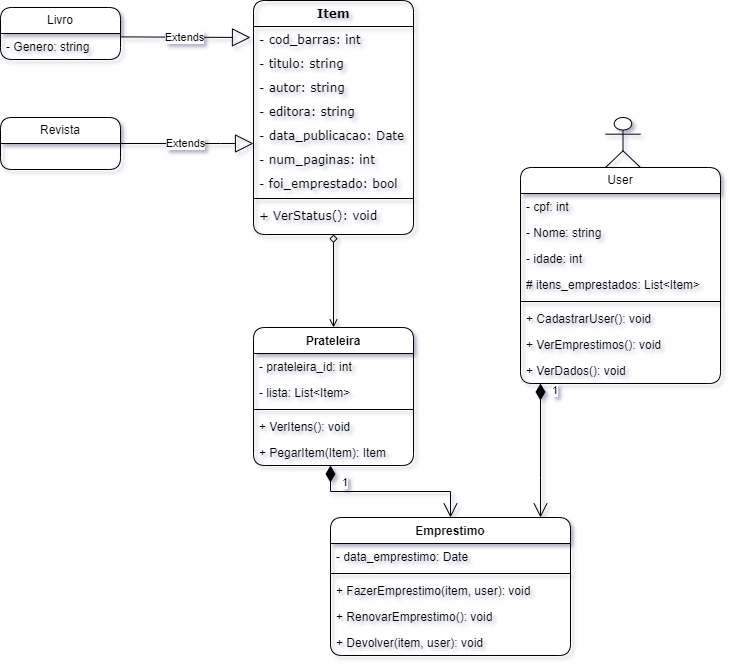

The diagram above was exported from draw.io. Its source (the exported page's mxGraphModel, read from the mxfile embedded in the PNG):
<mxGraphModel dx="408" dy="1843" grid="1" gridSize="10" guides="1" tooltips="1" connect="1" arrows="1" fold="1" page="1" pageScale="1" pageWidth="827" pageHeight="1169" background="none" math="0" shadow="1">
  <root>
    <mxCell id="0" />
    <mxCell id="1" parent="0" />
    <mxCell id="PkD65sFpt2aXn01ATh4r-1" value="Item" style="swimlane;fontStyle=1;align=center;verticalAlign=top;childLayout=stackLayout;horizontal=1;startSize=26;horizontalStack=0;resizeParent=1;resizeParentMax=0;resizeLast=0;collapsible=1;marginBottom=0;whiteSpace=wrap;html=1;rounded=1;gradientDirection=radial;gradientColor=#F0F0F0;fillColor=none;fontColor=default;fontFamily=Verdana;" parent="1" vertex="1">
      <mxGeometry x="1163" y="-690" width="160" height="234" as="geometry" />
    </mxCell>
    <mxCell id="PkD65sFpt2aXn01ATh4r-28" value="- cod_barras: int" style="text;align=left;verticalAlign=top;spacingLeft=4;spacingRight=4;overflow=hidden;rotatable=0;points=[[0,0.5],[1,0.5]];portConstraint=eastwest;whiteSpace=wrap;html=1;fontFamily=Verdana;fontStyle=0;labelBackgroundColor=none;" parent="PkD65sFpt2aXn01ATh4r-1" vertex="1">
      <mxGeometry y="26" width="160" height="24" as="geometry" />
    </mxCell>
    <mxCell id="FZ9utAac7_Q9YE32Io4I-15" value="- titulo: string" style="text;align=left;verticalAlign=top;spacingLeft=4;spacingRight=4;overflow=hidden;rotatable=0;points=[[0,0.5],[1,0.5]];portConstraint=eastwest;whiteSpace=wrap;html=1;fontFamily=Verdana;fontStyle=0;labelBackgroundColor=none;" parent="PkD65sFpt2aXn01ATh4r-1" vertex="1">
      <mxGeometry y="50" width="160" height="24" as="geometry" />
    </mxCell>
    <mxCell id="FZ9utAac7_Q9YE32Io4I-16" value="- autor: string" style="text;align=left;verticalAlign=top;spacingLeft=4;spacingRight=4;overflow=hidden;rotatable=0;points=[[0,0.5],[1,0.5]];portConstraint=eastwest;whiteSpace=wrap;html=1;fontFamily=Verdana;fontStyle=0;labelBackgroundColor=none;" parent="PkD65sFpt2aXn01ATh4r-1" vertex="1">
      <mxGeometry y="74" width="160" height="24" as="geometry" />
    </mxCell>
    <mxCell id="FZ9utAac7_Q9YE32Io4I-17" value="- editora: string" style="text;align=left;verticalAlign=top;spacingLeft=4;spacingRight=4;overflow=hidden;rotatable=0;points=[[0,0.5],[1,0.5]];portConstraint=eastwest;whiteSpace=wrap;html=1;fontFamily=Verdana;fontStyle=0;labelBackgroundColor=none;" parent="PkD65sFpt2aXn01ATh4r-1" vertex="1">
      <mxGeometry y="98" width="160" height="24" as="geometry" />
    </mxCell>
    <mxCell id="FZ9utAac7_Q9YE32Io4I-18" value="- data_publicacao: Date" style="text;align=left;verticalAlign=top;spacingLeft=4;spacingRight=4;overflow=hidden;rotatable=0;points=[[0,0.5],[1,0.5]];portConstraint=eastwest;whiteSpace=wrap;html=1;fontFamily=Verdana;fontStyle=0;labelBackgroundColor=none;" parent="PkD65sFpt2aXn01ATh4r-1" vertex="1">
      <mxGeometry y="122" width="160" height="24" as="geometry" />
    </mxCell>
    <mxCell id="FZ9utAac7_Q9YE32Io4I-19" value="- num_paginas: int" style="text;align=left;verticalAlign=top;spacingLeft=4;spacingRight=4;overflow=hidden;rotatable=0;points=[[0,0.5],[1,0.5]];portConstraint=eastwest;whiteSpace=wrap;html=1;fontFamily=Verdana;fontStyle=0;labelBackgroundColor=none;" parent="PkD65sFpt2aXn01ATh4r-1" vertex="1">
      <mxGeometry y="146" width="160" height="24" as="geometry" />
    </mxCell>
    <mxCell id="FZ9utAac7_Q9YE32Io4I-20" value="- foi_emprestado: bool" style="text;align=left;verticalAlign=top;spacingLeft=4;spacingRight=4;overflow=hidden;rotatable=0;points=[[0,0.5],[1,0.5]];portConstraint=eastwest;whiteSpace=wrap;html=1;fontFamily=Verdana;fontStyle=0;labelBackgroundColor=none;" parent="PkD65sFpt2aXn01ATh4r-1" vertex="1">
      <mxGeometry y="170" width="160" height="24" as="geometry" />
    </mxCell>
    <mxCell id="PkD65sFpt2aXn01ATh4r-3" value="" style="line;strokeWidth=1;align=left;verticalAlign=middle;spacingTop=-1;spacingLeft=3;spacingRight=3;rotatable=0;labelPosition=right;points=[];portConstraint=eastwest;" parent="PkD65sFpt2aXn01ATh4r-1" vertex="1">
      <mxGeometry y="194" width="160" height="8" as="geometry" />
    </mxCell>
    <mxCell id="PkD65sFpt2aXn01ATh4r-4" value="+ VerStatus(): void" style="text;align=left;verticalAlign=top;spacingLeft=4;spacingRight=4;overflow=hidden;rotatable=0;points=[[0,0.5],[1,0.5]];portConstraint=eastwest;whiteSpace=wrap;html=1;fontFamily=Verdana;fontStyle=0;labelBackgroundColor=none;" parent="PkD65sFpt2aXn01ATh4r-1" vertex="1">
      <mxGeometry y="202" width="160" height="32" as="geometry" />
    </mxCell>
    <mxCell id="FZ9utAac7_Q9YE32Io4I-1" value="Prateleira" style="swimlane;fontStyle=1;align=center;verticalAlign=top;childLayout=stackLayout;horizontal=1;startSize=26;horizontalStack=0;resizeParent=1;resizeParentMax=0;resizeLast=0;collapsible=1;marginBottom=0;whiteSpace=wrap;html=1;swimlaneFillColor=none;rounded=1;" parent="1" vertex="1">
      <mxGeometry x="1163" y="-363" width="160" height="138" as="geometry" />
    </mxCell>
    <mxCell id="FZ9utAac7_Q9YE32Io4I-2" value="- prateleira_id: int" style="text;align=left;verticalAlign=top;spacingLeft=4;spacingRight=4;overflow=hidden;rotatable=0;points=[[0,0.5],[1,0.5]];portConstraint=eastwest;whiteSpace=wrap;html=1;" parent="FZ9utAac7_Q9YE32Io4I-1" vertex="1">
      <mxGeometry y="26" width="160" height="26" as="geometry" />
    </mxCell>
    <mxCell id="FZ9utAac7_Q9YE32Io4I-9" value="- lista: List&amp;lt;Item&amp;gt;" style="text;align=left;verticalAlign=top;spacingLeft=4;spacingRight=4;overflow=hidden;rotatable=0;points=[[0,0.5],[1,0.5]];portConstraint=eastwest;whiteSpace=wrap;html=1;" parent="FZ9utAac7_Q9YE32Io4I-1" vertex="1">
      <mxGeometry y="52" width="160" height="26" as="geometry" />
    </mxCell>
    <mxCell id="FZ9utAac7_Q9YE32Io4I-3" value="" style="line;strokeWidth=1;align=left;verticalAlign=middle;spacingTop=-1;spacingLeft=3;spacingRight=3;rotatable=0;labelPosition=right;points=[];portConstraint=eastwest;" parent="FZ9utAac7_Q9YE32Io4I-1" vertex="1">
      <mxGeometry y="78" width="160" height="8" as="geometry" />
    </mxCell>
    <mxCell id="FZ9utAac7_Q9YE32Io4I-4" value="+ VerItens(): void" style="text;align=left;verticalAlign=top;spacingLeft=4;spacingRight=4;overflow=hidden;rotatable=0;points=[[0,0.5],[1,0.5]];portConstraint=eastwest;whiteSpace=wrap;html=1;" parent="FZ9utAac7_Q9YE32Io4I-1" vertex="1">
      <mxGeometry y="86" width="160" height="26" as="geometry" />
    </mxCell>
    <mxCell id="PkD65sFpt2aXn01ATh4r-25" value="+ PegarItem(Item): Item" style="text;align=left;verticalAlign=top;spacingLeft=4;spacingRight=4;overflow=hidden;rotatable=0;points=[[0,0.5],[1,0.5]];portConstraint=eastwest;whiteSpace=wrap;html=1;" parent="FZ9utAac7_Q9YE32Io4I-1" vertex="1">
      <mxGeometry y="112" width="160" height="26" as="geometry" />
    </mxCell>
    <mxCell id="M7k3Hj3uPQacP1JtvGZ2-9" value="User" style="swimlane;fontStyle=0;childLayout=stackLayout;horizontal=1;startSize=26;horizontalStack=0;resizeParent=1;resizeParentMax=0;resizeLast=0;collapsible=1;marginBottom=0;whiteSpace=wrap;html=1;rounded=1;" parent="1" vertex="1">
      <mxGeometry x="1430" y="-523" width="200" height="216" as="geometry">
        <mxRectangle x="390" y="190" width="80" height="30" as="alternateBounds" />
      </mxGeometry>
    </mxCell>
    <mxCell id="M7k3Hj3uPQacP1JtvGZ2-12" value="- cpf: int" style="text;align=left;verticalAlign=top;spacingLeft=4;spacingRight=4;overflow=hidden;rotatable=0;points=[[0,0.5],[1,0.5]];portConstraint=eastwest;whiteSpace=wrap;html=1;" parent="M7k3Hj3uPQacP1JtvGZ2-9" vertex="1">
      <mxGeometry y="26" width="200" height="26" as="geometry" />
    </mxCell>
    <mxCell id="M7k3Hj3uPQacP1JtvGZ2-10" value="- Nome: string" style="text;align=left;verticalAlign=top;spacingLeft=4;spacingRight=4;overflow=hidden;rotatable=0;points=[[0,0.5],[1,0.5]];portConstraint=eastwest;whiteSpace=wrap;html=1;" parent="M7k3Hj3uPQacP1JtvGZ2-9" vertex="1">
      <mxGeometry y="52" width="200" height="26" as="geometry" />
    </mxCell>
    <mxCell id="M7k3Hj3uPQacP1JtvGZ2-11" value="- idade: int" style="text;align=left;verticalAlign=top;spacingLeft=4;spacingRight=4;overflow=hidden;rotatable=0;points=[[0,0.5],[1,0.5]];portConstraint=eastwest;whiteSpace=wrap;html=1;" parent="M7k3Hj3uPQacP1JtvGZ2-9" vertex="1">
      <mxGeometry y="78" width="200" height="26" as="geometry" />
    </mxCell>
    <mxCell id="FZ9utAac7_Q9YE32Io4I-22" value="# itens_emprestados: List&amp;lt;Item&amp;gt;" style="text;align=left;verticalAlign=top;spacingLeft=4;spacingRight=4;overflow=hidden;rotatable=0;points=[[0,0.5],[1,0.5]];portConstraint=eastwest;whiteSpace=wrap;html=1;rounded=1;" parent="M7k3Hj3uPQacP1JtvGZ2-9" vertex="1">
      <mxGeometry y="104" width="200" height="26" as="geometry" />
    </mxCell>
    <mxCell id="FZ9utAac7_Q9YE32Io4I-37" value="" style="line;strokeWidth=1;fillColor=none;align=left;verticalAlign=middle;spacingTop=-1;spacingLeft=3;spacingRight=3;rotatable=0;labelPosition=right;points=[];portConstraint=eastwest;strokeColor=inherit;" parent="M7k3Hj3uPQacP1JtvGZ2-9" vertex="1">
      <mxGeometry y="130" width="200" height="8" as="geometry" />
    </mxCell>
    <mxCell id="FZ9utAac7_Q9YE32Io4I-36" value="+ CadastrarUser(): void" style="text;align=left;verticalAlign=top;spacingLeft=4;spacingRight=4;overflow=hidden;rotatable=0;points=[[0,0.5],[1,0.5]];portConstraint=eastwest;whiteSpace=wrap;html=1;rounded=1;" parent="M7k3Hj3uPQacP1JtvGZ2-9" vertex="1">
      <mxGeometry y="138" width="200" height="26" as="geometry" />
    </mxCell>
    <mxCell id="FZ9utAac7_Q9YE32Io4I-39" value="+ VerEmprestimos(): void" style="text;align=left;verticalAlign=top;spacingLeft=4;spacingRight=4;overflow=hidden;rotatable=0;points=[[0,0.5],[1,0.5]];portConstraint=eastwest;whiteSpace=wrap;html=1;rounded=1;" parent="M7k3Hj3uPQacP1JtvGZ2-9" vertex="1">
      <mxGeometry y="164" width="200" height="26" as="geometry" />
    </mxCell>
    <mxCell id="FZ9utAac7_Q9YE32Io4I-38" value="+ VerDados(): void" style="text;align=left;verticalAlign=top;spacingLeft=4;spacingRight=4;overflow=hidden;rotatable=0;points=[[0,0.5],[1,0.5]];portConstraint=eastwest;whiteSpace=wrap;html=1;rounded=1;" parent="M7k3Hj3uPQacP1JtvGZ2-9" vertex="1">
      <mxGeometry y="190" width="200" height="26" as="geometry" />
    </mxCell>
    <mxCell id="PkD65sFpt2aXn01ATh4r-15" value="Livro" style="swimlane;fontStyle=0;childLayout=stackLayout;horizontal=1;startSize=26;horizontalStack=0;resizeParent=1;resizeParentMax=0;resizeLast=0;collapsible=1;marginBottom=0;whiteSpace=wrap;html=1;swimlaneFillColor=none;rounded=1;" parent="1" vertex="1">
      <mxGeometry x="910" y="-683" width="120" height="52" as="geometry" />
    </mxCell>
    <mxCell id="PkD65sFpt2aXn01ATh4r-16" value="- Genero: string" style="text;align=left;verticalAlign=top;spacingLeft=4;spacingRight=4;overflow=hidden;rotatable=0;points=[[0,0.5],[1,0.5]];portConstraint=eastwest;whiteSpace=wrap;html=1;" parent="PkD65sFpt2aXn01ATh4r-15" vertex="1">
      <mxGeometry y="26" width="120" height="26" as="geometry" />
    </mxCell>
    <mxCell id="PkD65sFpt2aXn01ATh4r-10" value="Revista" style="swimlane;fontStyle=0;childLayout=stackLayout;horizontal=1;startSize=26;horizontalStack=0;resizeParent=1;resizeParentMax=0;resizeLast=0;collapsible=1;marginBottom=0;whiteSpace=wrap;html=1;swimlaneFillColor=none;rounded=1;" parent="1" vertex="1">
      <mxGeometry x="910" y="-573" width="120" height="52" as="geometry" />
    </mxCell>
    <mxCell id="FZ9utAac7_Q9YE32Io4I-27" value="Emprestimo" style="swimlane;fontStyle=1;align=center;verticalAlign=top;childLayout=stackLayout;horizontal=1;startSize=26;horizontalStack=0;resizeParent=1;resizeParentMax=0;resizeLast=0;collapsible=1;marginBottom=0;whiteSpace=wrap;html=1;swimlaneFillColor=none;rounded=1;" parent="1" vertex="1">
      <mxGeometry x="1240" y="-173" width="240" height="138" as="geometry" />
    </mxCell>
    <mxCell id="FZ9utAac7_Q9YE32Io4I-28" value="- data_emprestimo: Date" style="text;align=left;verticalAlign=top;spacingLeft=4;spacingRight=4;overflow=hidden;rotatable=0;points=[[0,0.5],[1,0.5]];portConstraint=eastwest;whiteSpace=wrap;html=1;" parent="FZ9utAac7_Q9YE32Io4I-27" vertex="1">
      <mxGeometry y="26" width="240" height="26" as="geometry" />
    </mxCell>
    <mxCell id="FZ9utAac7_Q9YE32Io4I-29" value="" style="line;strokeWidth=1;align=left;verticalAlign=middle;spacingTop=-1;spacingLeft=3;spacingRight=3;rotatable=0;labelPosition=right;points=[];portConstraint=eastwest;" parent="FZ9utAac7_Q9YE32Io4I-27" vertex="1">
      <mxGeometry y="52" width="240" height="8" as="geometry" />
    </mxCell>
    <mxCell id="FZ9utAac7_Q9YE32Io4I-30" value="+ FazerEmprestimo(item, user): void" style="text;align=left;verticalAlign=top;spacingLeft=4;spacingRight=4;overflow=hidden;rotatable=0;points=[[0,0.5],[1,0.5]];portConstraint=eastwest;whiteSpace=wrap;html=1;" parent="FZ9utAac7_Q9YE32Io4I-27" vertex="1">
      <mxGeometry y="60" width="240" height="26" as="geometry" />
    </mxCell>
    <mxCell id="FZ9utAac7_Q9YE32Io4I-32" value="+ RenovarEmprestimo(): void" style="text;align=left;verticalAlign=top;spacingLeft=4;spacingRight=4;overflow=hidden;rotatable=0;points=[[0,0.5],[1,0.5]];portConstraint=eastwest;whiteSpace=wrap;html=1;" parent="FZ9utAac7_Q9YE32Io4I-27" vertex="1">
      <mxGeometry y="86" width="240" height="26" as="geometry" />
    </mxCell>
    <mxCell id="FZ9utAac7_Q9YE32Io4I-33" value="+ Devolver(item, user): void" style="text;align=left;verticalAlign=top;spacingLeft=4;spacingRight=4;overflow=hidden;rotatable=0;points=[[0,0.5],[1,0.5]];portConstraint=eastwest;whiteSpace=wrap;html=1;" parent="FZ9utAac7_Q9YE32Io4I-27" vertex="1">
      <mxGeometry y="112" width="240" height="26" as="geometry" />
    </mxCell>
    <mxCell id="M7k3Hj3uPQacP1JtvGZ2-30" value="Extends" style="endArrow=block;endSize=16;endFill=0;html=1;rounded=0;edgeStyle=orthogonalEdgeStyle;" parent="1" source="PkD65sFpt2aXn01ATh4r-10" target="PkD65sFpt2aXn01ATh4r-1" edge="1">
      <mxGeometry x="-0.0349" width="160" relative="1" as="geometry">
        <mxPoint x="1070" y="-457" as="sourcePoint" />
        <mxPoint x="1200" y="-376" as="targetPoint" />
        <mxPoint as="offset" />
        <Array as="points">
          <mxPoint x="1130" y="-547" />
          <mxPoint x="1130" y="-547" />
        </Array>
      </mxGeometry>
    </mxCell>
    <mxCell id="FZ9utAac7_Q9YE32Io4I-40" value="1" style="endArrow=open;html=1;endSize=12;startArrow=diamondThin;startSize=14;startFill=1;edgeStyle=orthogonalEdgeStyle;align=left;verticalAlign=bottom;rounded=0;" parent="1" source="M7k3Hj3uPQacP1JtvGZ2-9" target="FZ9utAac7_Q9YE32Io4I-27" edge="1">
      <mxGeometry x="-0.7463" y="10" relative="1" as="geometry">
        <mxPoint x="1510" y="-303" as="sourcePoint" />
        <mxPoint x="1670" y="-223" as="targetPoint" />
        <Array as="points">
          <mxPoint x="1450" y="-213" />
          <mxPoint x="1450" y="-213" />
        </Array>
        <mxPoint as="offset" />
      </mxGeometry>
    </mxCell>
    <mxCell id="FZ9utAac7_Q9YE32Io4I-41" value="1" style="endArrow=open;html=1;endSize=12;startArrow=diamondThin;startSize=14;startFill=1;edgeStyle=orthogonalEdgeStyle;align=left;verticalAlign=bottom;rounded=0;entryX=0.5;entryY=0;entryDx=0;entryDy=0;" parent="1" source="FZ9utAac7_Q9YE32Io4I-1" target="FZ9utAac7_Q9YE32Io4I-27" edge="1">
      <mxGeometry x="-0.5814" relative="1" as="geometry">
        <mxPoint x="1240" y="-225" as="sourcePoint" />
        <mxPoint x="1370" y="-173" as="targetPoint" />
        <Array as="points">
          <mxPoint x="1240" y="-199" />
          <mxPoint x="1360" y="-199" />
        </Array>
        <mxPoint as="offset" />
      </mxGeometry>
    </mxCell>
    <mxCell id="PkD65sFpt2aXn01ATh4r-26" value="Extends" style="endArrow=block;endSize=16;endFill=0;html=1;rounded=0;exitX=0.996;exitY=0.13;exitDx=0;exitDy=0;exitPerimeter=0;" parent="1" source="PkD65sFpt2aXn01ATh4r-16" edge="1">
      <mxGeometry width="160" relative="1" as="geometry">
        <mxPoint x="1050" y="-653" as="sourcePoint" />
        <mxPoint x="1160" y="-653" as="targetPoint" />
      </mxGeometry>
    </mxCell>
    <mxCell id="SszUITl-5sOxhhp98a-i-25" value="" style="shape=umlActor;verticalLabelPosition=bottom;verticalAlign=top;html=1;" parent="1" vertex="1">
      <mxGeometry x="1515" y="-573" width="35" height="50" as="geometry" />
    </mxCell>
    <mxCell id="PkD65sFpt2aXn01ATh4r-31" style="edgeStyle=orthogonalEdgeStyle;rounded=0;orthogonalLoop=1;jettySize=auto;html=1;startArrow=diamond;startFill=0;endArrow=open;endFill=0;" parent="1" source="PkD65sFpt2aXn01ATh4r-1" target="FZ9utAac7_Q9YE32Io4I-1" edge="1">
      <mxGeometry relative="1" as="geometry" />
    </mxCell>
  </root>
</mxGraphModel>